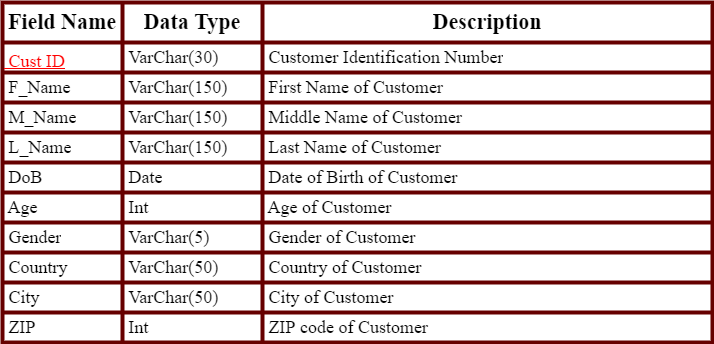

The diagram above was exported from draw.io. Its source (the exported page's mxGraphModel, read from the mxfile embedded in the PNG):
<mxGraphModel dx="1320" dy="597" grid="1" gridSize="10" guides="1" tooltips="1" connect="1" arrows="1" fold="1" page="1" pageScale="1" pageWidth="850" pageHeight="1100" math="0" shadow="0">
  <root>
    <mxCell id="0" />
    <mxCell id="1" parent="0" />
    <mxCell id="lY6PqsUavWVIPklCLwVB-1" value="" style="shape=table;startSize=0;container=1;collapsible=0;childLayout=tableLayout;strokeWidth=4;strokeColor=#660000;" vertex="1" parent="1">
      <mxGeometry x="10" y="10" width="710" height="340" as="geometry" />
    </mxCell>
    <mxCell id="lY6PqsUavWVIPklCLwVB-2" value="" style="shape=tableRow;horizontal=0;startSize=0;swimlaneHead=0;swimlaneBody=0;top=0;left=0;bottom=0;right=0;collapsible=0;dropTarget=0;fillColor=none;points=[[0,0.5],[1,0.5]];portConstraint=eastwest;strokeWidth=4;strokeColor=#660000;" vertex="1" parent="lY6PqsUavWVIPklCLwVB-1">
      <mxGeometry width="710" height="40" as="geometry" />
    </mxCell>
    <mxCell id="lY6PqsUavWVIPklCLwVB-3" value="&lt;font size=&quot;1&quot; style=&quot;&quot; face=&quot;Times New Roman&quot;&gt;&lt;b style=&quot;font-size: 22px;&quot;&gt;Field Name&lt;/b&gt;&lt;/font&gt;" style="shape=partialRectangle;html=1;whiteSpace=wrap;connectable=0;overflow=hidden;fillColor=none;top=0;left=0;bottom=0;right=0;pointerEvents=1;" vertex="1" parent="lY6PqsUavWVIPklCLwVB-2">
      <mxGeometry width="120" height="40" as="geometry">
        <mxRectangle width="120" height="40" as="alternateBounds" />
      </mxGeometry>
    </mxCell>
    <mxCell id="lY6PqsUavWVIPklCLwVB-4" value="&lt;font size=&quot;1&quot; face=&quot;Times New Roman&quot;&gt;&lt;b style=&quot;font-size: 22px;&quot;&gt;Data Type&lt;/b&gt;&lt;/font&gt;" style="shape=partialRectangle;html=1;whiteSpace=wrap;connectable=0;overflow=hidden;fillColor=none;top=0;left=0;bottom=0;right=0;pointerEvents=1;" vertex="1" parent="lY6PqsUavWVIPklCLwVB-2">
      <mxGeometry x="120" width="140" height="40" as="geometry">
        <mxRectangle width="140" height="40" as="alternateBounds" />
      </mxGeometry>
    </mxCell>
    <mxCell id="lY6PqsUavWVIPklCLwVB-5" value="&lt;font style=&quot;font-size: 22px;&quot; face=&quot;Times New Roman&quot;&gt;&lt;b&gt;Description&lt;/b&gt;&lt;/font&gt;" style="shape=partialRectangle;html=1;whiteSpace=wrap;connectable=0;overflow=hidden;fillColor=none;top=0;left=0;bottom=0;right=0;pointerEvents=1;" vertex="1" parent="lY6PqsUavWVIPklCLwVB-2">
      <mxGeometry x="260" width="450" height="40" as="geometry">
        <mxRectangle width="450" height="40" as="alternateBounds" />
      </mxGeometry>
    </mxCell>
    <mxCell id="lY6PqsUavWVIPklCLwVB-6" style="shape=tableRow;horizontal=0;startSize=0;swimlaneHead=0;swimlaneBody=0;top=0;left=0;bottom=0;right=0;collapsible=0;dropTarget=0;fillColor=none;points=[[0,0.5],[1,0.5]];portConstraint=eastwest;" vertex="1" parent="lY6PqsUavWVIPklCLwVB-1">
      <mxGeometry y="40" width="710" height="30" as="geometry" />
    </mxCell>
    <mxCell id="lY6PqsUavWVIPklCLwVB-7" value="&lt;span style=&quot;font-size: 24px; text-align: center;&quot;&gt;&lt;font style=&quot;font-size: 18px;&quot; face=&quot;Times New Roman&quot; color=&quot;#ff0000&quot;&gt;&lt;u style=&quot;&quot;&gt;&amp;nbsp;Cust ID&lt;/u&gt;&lt;/font&gt;&lt;/span&gt;" style="shape=partialRectangle;html=1;whiteSpace=wrap;connectable=0;overflow=hidden;fillColor=none;top=0;left=0;bottom=0;right=0;pointerEvents=1;align=left;" vertex="1" parent="lY6PqsUavWVIPklCLwVB-6">
      <mxGeometry width="120" height="30" as="geometry">
        <mxRectangle width="120" height="30" as="alternateBounds" />
      </mxGeometry>
    </mxCell>
    <mxCell id="lY6PqsUavWVIPklCLwVB-8" value="&lt;font style=&quot;font-size: 18px;&quot; face=&quot;Times New Roman&quot;&gt;&amp;nbsp;VarChar(30)&lt;/font&gt;" style="shape=partialRectangle;html=1;whiteSpace=wrap;connectable=0;overflow=hidden;fillColor=none;top=0;left=0;bottom=0;right=0;pointerEvents=1;align=left;" vertex="1" parent="lY6PqsUavWVIPklCLwVB-6">
      <mxGeometry x="120" width="140" height="30" as="geometry">
        <mxRectangle width="140" height="30" as="alternateBounds" />
      </mxGeometry>
    </mxCell>
    <mxCell id="lY6PqsUavWVIPklCLwVB-9" value="&lt;font style=&quot;font-size: 18px;&quot; face=&quot;Times New Roman&quot;&gt;&amp;nbsp;Customer Identification Number&lt;/font&gt;" style="shape=partialRectangle;html=1;whiteSpace=wrap;connectable=0;overflow=hidden;fillColor=none;top=0;left=0;bottom=0;right=0;pointerEvents=1;align=left;" vertex="1" parent="lY6PqsUavWVIPklCLwVB-6">
      <mxGeometry x="260" width="450" height="30" as="geometry">
        <mxRectangle width="450" height="30" as="alternateBounds" />
      </mxGeometry>
    </mxCell>
    <mxCell id="lY6PqsUavWVIPklCLwVB-10" style="shape=tableRow;horizontal=0;startSize=0;swimlaneHead=0;swimlaneBody=0;top=0;left=0;bottom=0;right=0;collapsible=0;dropTarget=0;fillColor=none;points=[[0,0.5],[1,0.5]];portConstraint=eastwest;" vertex="1" parent="lY6PqsUavWVIPklCLwVB-1">
      <mxGeometry y="70" width="710" height="30" as="geometry" />
    </mxCell>
    <mxCell id="lY6PqsUavWVIPklCLwVB-11" value="&lt;span style=&quot;font-family: &amp;quot;Times New Roman&amp;quot;;&quot;&gt;&lt;font style=&quot;font-size: 18px;&quot;&gt;&amp;nbsp;F_Name&lt;/font&gt;&lt;/span&gt;" style="shape=partialRectangle;html=1;whiteSpace=wrap;connectable=0;overflow=hidden;fillColor=none;top=0;left=0;bottom=0;right=0;pointerEvents=1;align=left;" vertex="1" parent="lY6PqsUavWVIPklCLwVB-10">
      <mxGeometry width="120" height="30" as="geometry">
        <mxRectangle width="120" height="30" as="alternateBounds" />
      </mxGeometry>
    </mxCell>
    <mxCell id="lY6PqsUavWVIPklCLwVB-12" value="&lt;span style=&quot;font-family: &amp;quot;Times New Roman&amp;quot;; font-size: 18px;&quot;&gt;&amp;nbsp;VarChar(150)&lt;/span&gt;" style="shape=partialRectangle;html=1;whiteSpace=wrap;connectable=0;overflow=hidden;fillColor=none;top=0;left=0;bottom=0;right=0;pointerEvents=1;align=left;" vertex="1" parent="lY6PqsUavWVIPklCLwVB-10">
      <mxGeometry x="120" width="140" height="30" as="geometry">
        <mxRectangle width="140" height="30" as="alternateBounds" />
      </mxGeometry>
    </mxCell>
    <mxCell id="lY6PqsUavWVIPklCLwVB-13" value="&lt;font face=&quot;Times New Roman&quot; style=&quot;font-size: 18px;&quot;&gt;&amp;nbsp;First Name of&amp;nbsp;&lt;/font&gt;&lt;span style=&quot;font-family: &amp;quot;Times New Roman&amp;quot;; font-size: 18px;&quot;&gt;Customer&amp;nbsp;&lt;/span&gt;" style="shape=partialRectangle;html=1;whiteSpace=wrap;connectable=0;overflow=hidden;fillColor=none;top=0;left=0;bottom=0;right=0;pointerEvents=1;align=left;" vertex="1" parent="lY6PqsUavWVIPklCLwVB-10">
      <mxGeometry x="260" width="450" height="30" as="geometry">
        <mxRectangle width="450" height="30" as="alternateBounds" />
      </mxGeometry>
    </mxCell>
    <mxCell id="lY6PqsUavWVIPklCLwVB-14" style="shape=tableRow;horizontal=0;startSize=0;swimlaneHead=0;swimlaneBody=0;top=0;left=0;bottom=0;right=0;collapsible=0;dropTarget=0;fillColor=none;points=[[0,0.5],[1,0.5]];portConstraint=eastwest;" vertex="1" parent="lY6PqsUavWVIPklCLwVB-1">
      <mxGeometry y="100" width="710" height="30" as="geometry" />
    </mxCell>
    <mxCell id="lY6PqsUavWVIPklCLwVB-15" value="&lt;span style=&quot;font-family: &amp;quot;Times New Roman&amp;quot;;&quot;&gt;&lt;font style=&quot;font-size: 18px;&quot;&gt;&amp;nbsp;M_Name&lt;/font&gt;&lt;/span&gt;" style="shape=partialRectangle;html=1;whiteSpace=wrap;connectable=0;overflow=hidden;fillColor=none;top=0;left=0;bottom=0;right=0;pointerEvents=1;align=left;" vertex="1" parent="lY6PqsUavWVIPklCLwVB-14">
      <mxGeometry width="120" height="30" as="geometry">
        <mxRectangle width="120" height="30" as="alternateBounds" />
      </mxGeometry>
    </mxCell>
    <mxCell id="lY6PqsUavWVIPklCLwVB-16" value="&lt;span style=&quot;font-family: &amp;quot;Times New Roman&amp;quot;; font-size: 18px;&quot;&gt;&amp;nbsp;VarChar(150)&lt;/span&gt;" style="shape=partialRectangle;html=1;whiteSpace=wrap;connectable=0;overflow=hidden;fillColor=none;top=0;left=0;bottom=0;right=0;pointerEvents=1;align=left;" vertex="1" parent="lY6PqsUavWVIPklCLwVB-14">
      <mxGeometry x="120" width="140" height="30" as="geometry">
        <mxRectangle width="140" height="30" as="alternateBounds" />
      </mxGeometry>
    </mxCell>
    <mxCell id="lY6PqsUavWVIPklCLwVB-17" value="&lt;span style=&quot;font-family: &amp;quot;Times New Roman&amp;quot;; font-size: 18px;&quot;&gt;&amp;nbsp;Middle Name of&amp;nbsp;&lt;/span&gt;&lt;span style=&quot;font-family: &amp;quot;Times New Roman&amp;quot;; font-size: 18px;&quot;&gt;Customer&amp;nbsp;&lt;/span&gt;" style="shape=partialRectangle;html=1;whiteSpace=wrap;connectable=0;overflow=hidden;fillColor=none;top=0;left=0;bottom=0;right=0;pointerEvents=1;align=left;" vertex="1" parent="lY6PqsUavWVIPklCLwVB-14">
      <mxGeometry x="260" width="450" height="30" as="geometry">
        <mxRectangle width="450" height="30" as="alternateBounds" />
      </mxGeometry>
    </mxCell>
    <mxCell id="lY6PqsUavWVIPklCLwVB-18" style="shape=tableRow;horizontal=0;startSize=0;swimlaneHead=0;swimlaneBody=0;top=0;left=0;bottom=0;right=0;collapsible=0;dropTarget=0;fillColor=none;points=[[0,0.5],[1,0.5]];portConstraint=eastwest;" vertex="1" parent="lY6PqsUavWVIPklCLwVB-1">
      <mxGeometry y="130" width="710" height="30" as="geometry" />
    </mxCell>
    <mxCell id="lY6PqsUavWVIPklCLwVB-19" value="&lt;span style=&quot;font-family: &amp;quot;Times New Roman&amp;quot;;&quot;&gt;&lt;font style=&quot;font-size: 18px;&quot;&gt;&amp;nbsp;L_Name&lt;/font&gt;&lt;/span&gt;" style="shape=partialRectangle;html=1;whiteSpace=wrap;connectable=0;overflow=hidden;fillColor=none;top=0;left=0;bottom=0;right=0;pointerEvents=1;align=left;" vertex="1" parent="lY6PqsUavWVIPklCLwVB-18">
      <mxGeometry width="120" height="30" as="geometry">
        <mxRectangle width="120" height="30" as="alternateBounds" />
      </mxGeometry>
    </mxCell>
    <mxCell id="lY6PqsUavWVIPklCLwVB-20" value="&lt;span style=&quot;font-family: &amp;quot;Times New Roman&amp;quot;; font-size: 18px;&quot;&gt;&amp;nbsp;VarChar(150)&lt;/span&gt;" style="shape=partialRectangle;html=1;whiteSpace=wrap;connectable=0;overflow=hidden;fillColor=none;top=0;left=0;bottom=0;right=0;pointerEvents=1;align=left;" vertex="1" parent="lY6PqsUavWVIPklCLwVB-18">
      <mxGeometry x="120" width="140" height="30" as="geometry">
        <mxRectangle width="140" height="30" as="alternateBounds" />
      </mxGeometry>
    </mxCell>
    <mxCell id="lY6PqsUavWVIPklCLwVB-21" value="&lt;span style=&quot;font-family: &amp;quot;Times New Roman&amp;quot;; font-size: 18px;&quot;&gt;&amp;nbsp;Last Name of&amp;nbsp;&lt;/span&gt;&lt;span style=&quot;font-family: &amp;quot;Times New Roman&amp;quot;; font-size: 18px;&quot;&gt;Customer&amp;nbsp;&lt;/span&gt;" style="shape=partialRectangle;html=1;whiteSpace=wrap;connectable=0;overflow=hidden;fillColor=none;top=0;left=0;bottom=0;right=0;pointerEvents=1;align=left;" vertex="1" parent="lY6PqsUavWVIPklCLwVB-18">
      <mxGeometry x="260" width="450" height="30" as="geometry">
        <mxRectangle width="450" height="30" as="alternateBounds" />
      </mxGeometry>
    </mxCell>
    <mxCell id="lY6PqsUavWVIPklCLwVB-22" style="shape=tableRow;horizontal=0;startSize=0;swimlaneHead=0;swimlaneBody=0;top=0;left=0;bottom=0;right=0;collapsible=0;dropTarget=0;fillColor=none;points=[[0,0.5],[1,0.5]];portConstraint=eastwest;" vertex="1" parent="lY6PqsUavWVIPklCLwVB-1">
      <mxGeometry y="160" width="710" height="30" as="geometry" />
    </mxCell>
    <mxCell id="lY6PqsUavWVIPklCLwVB-23" value="&lt;span style=&quot;font-family: &amp;quot;Times New Roman&amp;quot;;&quot;&gt;&lt;font style=&quot;font-size: 18px;&quot;&gt;&amp;nbsp;DoB&lt;/font&gt;&lt;/span&gt;" style="shape=partialRectangle;html=1;whiteSpace=wrap;connectable=0;overflow=hidden;fillColor=none;top=0;left=0;bottom=0;right=0;pointerEvents=1;align=left;" vertex="1" parent="lY6PqsUavWVIPklCLwVB-22">
      <mxGeometry width="120" height="30" as="geometry">
        <mxRectangle width="120" height="30" as="alternateBounds" />
      </mxGeometry>
    </mxCell>
    <mxCell id="lY6PqsUavWVIPklCLwVB-24" value="&lt;font face=&quot;Times New Roman&quot; style=&quot;font-size: 18px;&quot;&gt;&amp;nbsp;Date&lt;/font&gt;" style="shape=partialRectangle;html=1;whiteSpace=wrap;connectable=0;overflow=hidden;fillColor=none;top=0;left=0;bottom=0;right=0;pointerEvents=1;align=left;" vertex="1" parent="lY6PqsUavWVIPklCLwVB-22">
      <mxGeometry x="120" width="140" height="30" as="geometry">
        <mxRectangle width="140" height="30" as="alternateBounds" />
      </mxGeometry>
    </mxCell>
    <mxCell id="lY6PqsUavWVIPklCLwVB-25" value="&lt;font face=&quot;Times New Roman&quot; style=&quot;font-size: 18px;&quot;&gt;&amp;nbsp;Date of Birth of&amp;nbsp;&lt;/font&gt;&lt;span style=&quot;font-family: &amp;quot;Times New Roman&amp;quot;; font-size: 18px;&quot;&gt;Customer&amp;nbsp;&lt;/span&gt;" style="shape=partialRectangle;html=1;whiteSpace=wrap;connectable=0;overflow=hidden;fillColor=none;top=0;left=0;bottom=0;right=0;pointerEvents=1;align=left;" vertex="1" parent="lY6PqsUavWVIPklCLwVB-22">
      <mxGeometry x="260" width="450" height="30" as="geometry">
        <mxRectangle width="450" height="30" as="alternateBounds" />
      </mxGeometry>
    </mxCell>
    <mxCell id="lY6PqsUavWVIPklCLwVB-26" style="shape=tableRow;horizontal=0;startSize=0;swimlaneHead=0;swimlaneBody=0;top=0;left=0;bottom=0;right=0;collapsible=0;dropTarget=0;fillColor=none;points=[[0,0.5],[1,0.5]];portConstraint=eastwest;" vertex="1" parent="lY6PqsUavWVIPklCLwVB-1">
      <mxGeometry y="190" width="710" height="30" as="geometry" />
    </mxCell>
    <mxCell id="lY6PqsUavWVIPklCLwVB-27" value="&lt;span style=&quot;font-family: &amp;quot;Times New Roman&amp;quot;;&quot;&gt;&lt;font style=&quot;font-size: 18px;&quot;&gt;&amp;nbsp;Age&lt;/font&gt;&lt;/span&gt;" style="shape=partialRectangle;html=1;whiteSpace=wrap;connectable=0;overflow=hidden;fillColor=none;top=0;left=0;bottom=0;right=0;pointerEvents=1;align=left;" vertex="1" parent="lY6PqsUavWVIPklCLwVB-26">
      <mxGeometry width="120" height="30" as="geometry">
        <mxRectangle width="120" height="30" as="alternateBounds" />
      </mxGeometry>
    </mxCell>
    <mxCell id="lY6PqsUavWVIPklCLwVB-28" value="&lt;font face=&quot;Times New Roman&quot; style=&quot;font-size: 18px;&quot;&gt;&amp;nbsp;Int&lt;/font&gt;" style="shape=partialRectangle;html=1;whiteSpace=wrap;connectable=0;overflow=hidden;fillColor=none;top=0;left=0;bottom=0;right=0;pointerEvents=1;align=left;" vertex="1" parent="lY6PqsUavWVIPklCLwVB-26">
      <mxGeometry x="120" width="140" height="30" as="geometry">
        <mxRectangle width="140" height="30" as="alternateBounds" />
      </mxGeometry>
    </mxCell>
    <mxCell id="lY6PqsUavWVIPklCLwVB-29" value="&lt;span style=&quot;font-family: &amp;quot;Times New Roman&amp;quot;; font-size: 18px;&quot;&gt;&amp;nbsp;Age of&amp;nbsp;&lt;/span&gt;&lt;span style=&quot;font-family: &amp;quot;Times New Roman&amp;quot;; font-size: 18px;&quot;&gt;Customer&amp;nbsp;&lt;/span&gt;" style="shape=partialRectangle;html=1;whiteSpace=wrap;connectable=0;overflow=hidden;fillColor=none;top=0;left=0;bottom=0;right=0;pointerEvents=1;align=left;" vertex="1" parent="lY6PqsUavWVIPklCLwVB-26">
      <mxGeometry x="260" width="450" height="30" as="geometry">
        <mxRectangle width="450" height="30" as="alternateBounds" />
      </mxGeometry>
    </mxCell>
    <mxCell id="lY6PqsUavWVIPklCLwVB-30" style="shape=tableRow;horizontal=0;startSize=0;swimlaneHead=0;swimlaneBody=0;top=0;left=0;bottom=0;right=0;collapsible=0;dropTarget=0;fillColor=none;points=[[0,0.5],[1,0.5]];portConstraint=eastwest;" vertex="1" parent="lY6PqsUavWVIPklCLwVB-1">
      <mxGeometry y="220" width="710" height="30" as="geometry" />
    </mxCell>
    <mxCell id="lY6PqsUavWVIPklCLwVB-31" value="&lt;span style=&quot;font-family: &amp;quot;Times New Roman&amp;quot;;&quot;&gt;&lt;font style=&quot;font-size: 18px;&quot;&gt;&amp;nbsp;Gender&lt;/font&gt;&lt;/span&gt;" style="shape=partialRectangle;html=1;whiteSpace=wrap;connectable=0;overflow=hidden;fillColor=none;top=0;left=0;bottom=0;right=0;pointerEvents=1;align=left;" vertex="1" parent="lY6PqsUavWVIPklCLwVB-30">
      <mxGeometry width="120" height="30" as="geometry">
        <mxRectangle width="120" height="30" as="alternateBounds" />
      </mxGeometry>
    </mxCell>
    <mxCell id="lY6PqsUavWVIPklCLwVB-32" value="&lt;span style=&quot;font-family: &amp;quot;Times New Roman&amp;quot;; font-size: 18px;&quot;&gt;&amp;nbsp;VarChar(5)&lt;/span&gt;" style="shape=partialRectangle;html=1;whiteSpace=wrap;connectable=0;overflow=hidden;fillColor=none;top=0;left=0;bottom=0;right=0;pointerEvents=1;align=left;" vertex="1" parent="lY6PqsUavWVIPklCLwVB-30">
      <mxGeometry x="120" width="140" height="30" as="geometry">
        <mxRectangle width="140" height="30" as="alternateBounds" />
      </mxGeometry>
    </mxCell>
    <mxCell id="lY6PqsUavWVIPklCLwVB-33" value="&lt;span style=&quot;font-family: &amp;quot;Times New Roman&amp;quot;; font-size: 18px;&quot;&gt;&amp;nbsp;Gender of&amp;nbsp;&lt;/span&gt;&lt;span style=&quot;font-family: &amp;quot;Times New Roman&amp;quot;; font-size: 18px;&quot;&gt;Customer&amp;nbsp;&lt;/span&gt;" style="shape=partialRectangle;html=1;whiteSpace=wrap;connectable=0;overflow=hidden;fillColor=none;top=0;left=0;bottom=0;right=0;pointerEvents=1;align=left;" vertex="1" parent="lY6PqsUavWVIPklCLwVB-30">
      <mxGeometry x="260" width="450" height="30" as="geometry">
        <mxRectangle width="450" height="30" as="alternateBounds" />
      </mxGeometry>
    </mxCell>
    <mxCell id="lY6PqsUavWVIPklCLwVB-38" style="shape=tableRow;horizontal=0;startSize=0;swimlaneHead=0;swimlaneBody=0;top=0;left=0;bottom=0;right=0;collapsible=0;dropTarget=0;fillColor=none;points=[[0,0.5],[1,0.5]];portConstraint=eastwest;" vertex="1" parent="lY6PqsUavWVIPklCLwVB-1">
      <mxGeometry y="250" width="710" height="30" as="geometry" />
    </mxCell>
    <mxCell id="lY6PqsUavWVIPklCLwVB-39" value="&lt;span style=&quot;font-family: &amp;quot;Times New Roman&amp;quot;;&quot;&gt;&lt;font style=&quot;font-size: 18px;&quot;&gt;&amp;nbsp;Country&lt;/font&gt;&lt;/span&gt;" style="shape=partialRectangle;html=1;whiteSpace=wrap;connectable=0;overflow=hidden;fillColor=none;top=0;left=0;bottom=0;right=0;pointerEvents=1;align=left;" vertex="1" parent="lY6PqsUavWVIPklCLwVB-38">
      <mxGeometry width="120" height="30" as="geometry">
        <mxRectangle width="120" height="30" as="alternateBounds" />
      </mxGeometry>
    </mxCell>
    <mxCell id="lY6PqsUavWVIPklCLwVB-40" value="&lt;span style=&quot;font-family: &amp;quot;Times New Roman&amp;quot;; font-size: 18px;&quot;&gt;&amp;nbsp;VarChar(50)&lt;/span&gt;" style="shape=partialRectangle;html=1;whiteSpace=wrap;connectable=0;overflow=hidden;fillColor=none;top=0;left=0;bottom=0;right=0;pointerEvents=1;align=left;" vertex="1" parent="lY6PqsUavWVIPklCLwVB-38">
      <mxGeometry x="120" width="140" height="30" as="geometry">
        <mxRectangle width="140" height="30" as="alternateBounds" />
      </mxGeometry>
    </mxCell>
    <mxCell id="lY6PqsUavWVIPklCLwVB-41" value="&lt;span style=&quot;font-family: &amp;quot;Times New Roman&amp;quot;; font-size: 18px;&quot;&gt;&amp;nbsp;Country of&amp;nbsp;&lt;/span&gt;&lt;span style=&quot;font-family: &amp;quot;Times New Roman&amp;quot;; font-size: 18px;&quot;&gt;Customer&amp;nbsp;&lt;/span&gt;" style="shape=partialRectangle;html=1;whiteSpace=wrap;connectable=0;overflow=hidden;fillColor=none;top=0;left=0;bottom=0;right=0;pointerEvents=1;align=left;" vertex="1" parent="lY6PqsUavWVIPklCLwVB-38">
      <mxGeometry x="260" width="450" height="30" as="geometry">
        <mxRectangle width="450" height="30" as="alternateBounds" />
      </mxGeometry>
    </mxCell>
    <mxCell id="lY6PqsUavWVIPklCLwVB-42" style="shape=tableRow;horizontal=0;startSize=0;swimlaneHead=0;swimlaneBody=0;top=0;left=0;bottom=0;right=0;collapsible=0;dropTarget=0;fillColor=none;points=[[0,0.5],[1,0.5]];portConstraint=eastwest;" vertex="1" parent="lY6PqsUavWVIPklCLwVB-1">
      <mxGeometry y="280" width="710" height="30" as="geometry" />
    </mxCell>
    <mxCell id="lY6PqsUavWVIPklCLwVB-43" value="&lt;span style=&quot;font-family: &amp;quot;Times New Roman&amp;quot;;&quot;&gt;&lt;font style=&quot;font-size: 18px;&quot;&gt;&amp;nbsp;City&lt;/font&gt;&lt;/span&gt;" style="shape=partialRectangle;html=1;whiteSpace=wrap;connectable=0;overflow=hidden;fillColor=none;top=0;left=0;bottom=0;right=0;pointerEvents=1;align=left;" vertex="1" parent="lY6PqsUavWVIPklCLwVB-42">
      <mxGeometry width="120" height="30" as="geometry">
        <mxRectangle width="120" height="30" as="alternateBounds" />
      </mxGeometry>
    </mxCell>
    <mxCell id="lY6PqsUavWVIPklCLwVB-44" value="&lt;span style=&quot;font-family: &amp;quot;Times New Roman&amp;quot;; font-size: 18px;&quot;&gt;&amp;nbsp;VarChar(50)&lt;/span&gt;" style="shape=partialRectangle;html=1;whiteSpace=wrap;connectable=0;overflow=hidden;fillColor=none;top=0;left=0;bottom=0;right=0;pointerEvents=1;align=left;" vertex="1" parent="lY6PqsUavWVIPklCLwVB-42">
      <mxGeometry x="120" width="140" height="30" as="geometry">
        <mxRectangle width="140" height="30" as="alternateBounds" />
      </mxGeometry>
    </mxCell>
    <mxCell id="lY6PqsUavWVIPklCLwVB-45" value="&lt;span style=&quot;font-family: &amp;quot;Times New Roman&amp;quot;; font-size: 18px;&quot;&gt;&amp;nbsp;City of&amp;nbsp;&lt;/span&gt;&lt;span style=&quot;font-family: &amp;quot;Times New Roman&amp;quot;; font-size: 18px;&quot;&gt;Customer&amp;nbsp;&lt;/span&gt;" style="shape=partialRectangle;html=1;whiteSpace=wrap;connectable=0;overflow=hidden;fillColor=none;top=0;left=0;bottom=0;right=0;pointerEvents=1;align=left;" vertex="1" parent="lY6PqsUavWVIPklCLwVB-42">
      <mxGeometry x="260" width="450" height="30" as="geometry">
        <mxRectangle width="450" height="30" as="alternateBounds" />
      </mxGeometry>
    </mxCell>
    <mxCell id="lY6PqsUavWVIPklCLwVB-46" style="shape=tableRow;horizontal=0;startSize=0;swimlaneHead=0;swimlaneBody=0;top=0;left=0;bottom=0;right=0;collapsible=0;dropTarget=0;fillColor=none;points=[[0,0.5],[1,0.5]];portConstraint=eastwest;" vertex="1" parent="lY6PqsUavWVIPklCLwVB-1">
      <mxGeometry y="310" width="710" height="30" as="geometry" />
    </mxCell>
    <mxCell id="lY6PqsUavWVIPklCLwVB-47" value="&lt;span style=&quot;font-family: &amp;quot;Times New Roman&amp;quot;;&quot;&gt;&lt;font style=&quot;font-size: 18px;&quot;&gt;&amp;nbsp;ZIP&lt;/font&gt;&lt;/span&gt;" style="shape=partialRectangle;html=1;whiteSpace=wrap;connectable=0;overflow=hidden;fillColor=none;top=0;left=0;bottom=0;right=0;pointerEvents=1;align=left;" vertex="1" parent="lY6PqsUavWVIPklCLwVB-46">
      <mxGeometry width="120" height="30" as="geometry">
        <mxRectangle width="120" height="30" as="alternateBounds" />
      </mxGeometry>
    </mxCell>
    <mxCell id="lY6PqsUavWVIPklCLwVB-48" value="&lt;span style=&quot;font-family: &amp;quot;Times New Roman&amp;quot;; font-size: 18px;&quot;&gt;&amp;nbsp;Int&lt;/span&gt;" style="shape=partialRectangle;html=1;whiteSpace=wrap;connectable=0;overflow=hidden;fillColor=none;top=0;left=0;bottom=0;right=0;pointerEvents=1;align=left;" vertex="1" parent="lY6PqsUavWVIPklCLwVB-46">
      <mxGeometry x="120" width="140" height="30" as="geometry">
        <mxRectangle width="140" height="30" as="alternateBounds" />
      </mxGeometry>
    </mxCell>
    <mxCell id="lY6PqsUavWVIPklCLwVB-49" value="&lt;span style=&quot;font-family: &amp;quot;Times New Roman&amp;quot;; font-size: 18px;&quot;&gt;&amp;nbsp;ZIP code of&amp;nbsp;&lt;/span&gt;&lt;span style=&quot;font-family: &amp;quot;Times New Roman&amp;quot;; font-size: 18px;&quot;&gt;Customer&amp;nbsp;&lt;/span&gt;" style="shape=partialRectangle;html=1;whiteSpace=wrap;connectable=0;overflow=hidden;fillColor=none;top=0;left=0;bottom=0;right=0;pointerEvents=1;align=left;" vertex="1" parent="lY6PqsUavWVIPklCLwVB-46">
      <mxGeometry x="260" width="450" height="30" as="geometry">
        <mxRectangle width="450" height="30" as="alternateBounds" />
      </mxGeometry>
    </mxCell>
  </root>
</mxGraphModel>